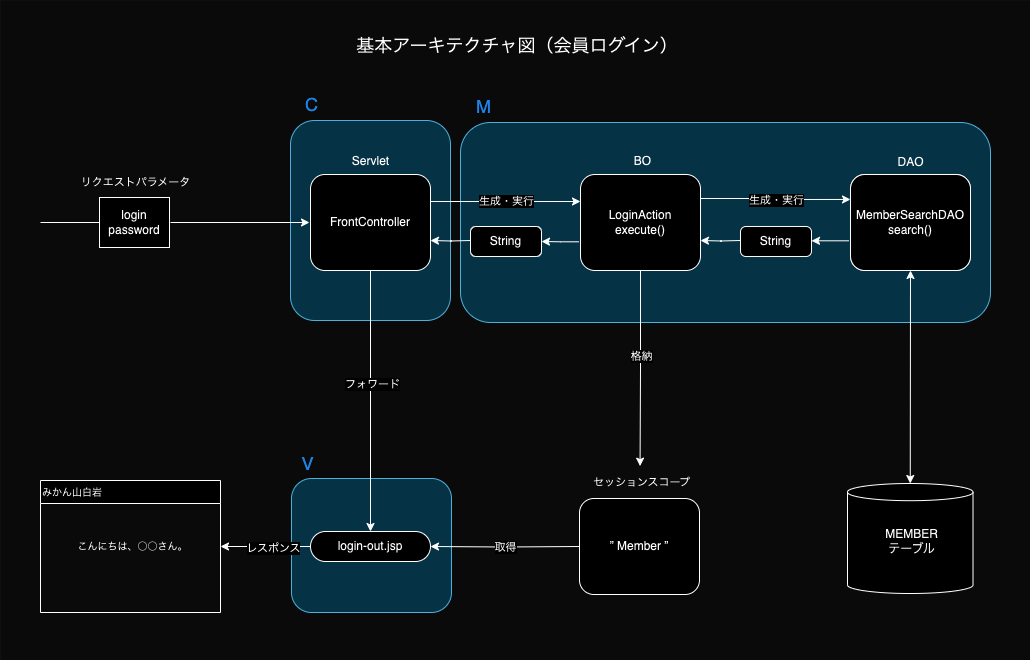

The diagram above was exported from draw.io. Its source (the exported page's mxGraphModel, read from the mxfile embedded in the PNG):
<mxGraphModel dx="1190" dy="1036" grid="1" gridSize="10" guides="1" tooltips="1" connect="1" arrows="1" fold="1" page="1" pageScale="1" pageWidth="1169" pageHeight="827" math="0" shadow="0">
  <root>
    <mxCell id="0" />
    <mxCell id="1" parent="0" />
    <mxCell id="YDY7NeIHiScnTx2sP_Nd-1" value="" style="rounded=0;whiteSpace=wrap;html=1;strokeColor=none;fillColor=#F5F5F5;" vertex="1" parent="1">
      <mxGeometry x="80" y="50" width="1030" height="660" as="geometry" />
    </mxCell>
    <mxCell id="z_bGwHd_6OMsOrJECzyn-67" value="" style="rounded=1;whiteSpace=wrap;html=1;strokeColor=#10739e;fillColor=#b1ddf0;" parent="1" vertex="1">
      <mxGeometry x="371" y="528" width="160" height="134" as="geometry" />
    </mxCell>
    <mxCell id="z_bGwHd_6OMsOrJECzyn-66" value="" style="rounded=1;whiteSpace=wrap;html=1;strokeColor=#10739e;fillColor=#b1ddf0;" parent="1" vertex="1">
      <mxGeometry x="540" y="172" width="530" height="200" as="geometry" />
    </mxCell>
    <mxCell id="z_bGwHd_6OMsOrJECzyn-65" value="" style="rounded=1;whiteSpace=wrap;html=1;strokeColor=#10739e;fillColor=#b1ddf0;" parent="1" vertex="1">
      <mxGeometry x="370" y="170" width="160" height="200" as="geometry" />
    </mxCell>
    <mxCell id="z_bGwHd_6OMsOrJECzyn-2" value="" style="edgeStyle=orthogonalEdgeStyle;rounded=0;orthogonalLoop=1;jettySize=auto;html=1;entryX=0;entryY=0.5;entryDx=0;entryDy=0;" parent="1" edge="1">
      <mxGeometry relative="1" as="geometry">
        <mxPoint x="389" y="272.0000000000002" as="targetPoint" />
        <mxPoint x="250" y="272" as="sourcePoint" />
      </mxGeometry>
    </mxCell>
    <mxCell id="gi2PvxMqB26ysi8tzB1R-29" value="login&lt;br&gt;password" style="rounded=0;whiteSpace=wrap;html=1;" parent="1" vertex="1">
      <mxGeometry x="179" y="247" width="70" height="50" as="geometry" />
    </mxCell>
    <mxCell id="gi2PvxMqB26ysi8tzB1R-30" value="&lt;font style=&quot;font-size: 11px;&quot;&gt;リクエストパラメータ&lt;/font&gt;" style="text;html=1;align=center;verticalAlign=middle;resizable=0;points=[];autosize=1;strokeColor=none;fillColor=none;" parent="1" vertex="1">
      <mxGeometry x="150" y="217" width="130" height="30" as="geometry" />
    </mxCell>
    <mxCell id="z_bGwHd_6OMsOrJECzyn-17" value="" style="edgeStyle=orthogonalEdgeStyle;rounded=0;orthogonalLoop=1;jettySize=auto;html=1;exitX=1;exitY=0.25;exitDx=0;exitDy=0;entryX=0;entryY=0.25;entryDx=0;entryDy=0;" parent="1" edge="1">
      <mxGeometry relative="1" as="geometry">
        <mxPoint x="659.9999999999995" y="251.00000000000023" as="targetPoint" />
        <mxPoint x="510.00000000000045" y="251.00000000000023" as="sourcePoint" />
      </mxGeometry>
    </mxCell>
    <mxCell id="z_bGwHd_6OMsOrJECzyn-18" value="生成・実行" style="edgeLabel;html=1;align=center;verticalAlign=middle;resizable=0;points=[];" parent="z_bGwHd_6OMsOrJECzyn-17" connectable="0" vertex="1">
      <mxGeometry x="0.1908" y="-3" relative="1" as="geometry">
        <mxPoint x="-14" y="-4" as="offset" />
      </mxGeometry>
    </mxCell>
    <mxCell id="z_bGwHd_6OMsOrJECzyn-44" value="" style="edgeStyle=orthogonalEdgeStyle;rounded=0;orthogonalLoop=1;jettySize=auto;html=1;entryX=0.5;entryY=0;entryDx=0;entryDy=0;" parent="1" source="z_bGwHd_6OMsOrJECzyn-1" target="z_bGwHd_6OMsOrJECzyn-43" edge="1">
      <mxGeometry relative="1" as="geometry">
        <mxPoint x="450" y="400" as="targetPoint" />
      </mxGeometry>
    </mxCell>
    <mxCell id="z_bGwHd_6OMsOrJECzyn-45" value="フォワード" style="edgeLabel;html=1;align=center;verticalAlign=middle;resizable=0;points=[];" parent="z_bGwHd_6OMsOrJECzyn-44" connectable="0" vertex="1">
      <mxGeometry x="-0.1378" y="1" relative="1" as="geometry">
        <mxPoint as="offset" />
      </mxGeometry>
    </mxCell>
    <mxCell id="z_bGwHd_6OMsOrJECzyn-1" value="FrontController" style="rounded=1;whiteSpace=wrap;html=1;" parent="1" vertex="1">
      <mxGeometry x="390" y="224" width="120" height="96" as="geometry" />
    </mxCell>
    <mxCell id="z_bGwHd_6OMsOrJECzyn-7" value="" style="edgeStyle=orthogonalEdgeStyle;rounded=0;orthogonalLoop=1;jettySize=auto;html=1;" parent="1" edge="1">
      <mxGeometry relative="1" as="geometry">
        <mxPoint x="550" y="290" as="sourcePoint" />
        <mxPoint x="510" y="290" as="targetPoint" />
      </mxGeometry>
    </mxCell>
    <mxCell id="z_bGwHd_6OMsOrJECzyn-8" value="MemberDAO.java&lt;br&gt;search()" style="rounded=1;whiteSpace=wrap;html=1;" parent="1" vertex="1">
      <mxGeometry x="930" y="224" width="120" height="96" as="geometry" />
    </mxCell>
    <mxCell id="z_bGwHd_6OMsOrJECzyn-23" value="" style="edgeStyle=orthogonalEdgeStyle;rounded=0;orthogonalLoop=1;jettySize=auto;html=1;exitX=-0.013;exitY=0.701;exitDx=0;exitDy=0;exitPerimeter=0;" parent="1" source="z_bGwHd_6OMsOrJECzyn-5" target="z_bGwHd_6OMsOrJECzyn-13" edge="1">
      <mxGeometry relative="1" as="geometry">
        <mxPoint x="658.44" y="290.2960000000003" as="sourcePoint" />
        <mxPoint x="620.9999999999995" y="290.0000000000002" as="targetPoint" />
      </mxGeometry>
    </mxCell>
    <mxCell id="z_bGwHd_6OMsOrJECzyn-42" value="" style="edgeStyle=orthogonalEdgeStyle;rounded=0;orthogonalLoop=1;jettySize=auto;html=1;entryX=0.488;entryY=-0.046;entryDx=0;entryDy=0;entryPerimeter=0;" parent="1" source="z_bGwHd_6OMsOrJECzyn-5" target="gi2PvxMqB26ysi8tzB1R-98" edge="1">
      <mxGeometry relative="1" as="geometry" />
    </mxCell>
    <mxCell id="z_bGwHd_6OMsOrJECzyn-49" value="格納" style="edgeLabel;html=1;align=center;verticalAlign=middle;resizable=0;points=[];" parent="z_bGwHd_6OMsOrJECzyn-42" connectable="0" vertex="1">
      <mxGeometry x="-0.1378" relative="1" as="geometry">
        <mxPoint as="offset" />
      </mxGeometry>
    </mxCell>
    <mxCell id="z_bGwHd_6OMsOrJECzyn-5" value="LoginAction&lt;br&gt;execute()" style="rounded=1;whiteSpace=wrap;html=1;" parent="1" vertex="1">
      <mxGeometry x="660" y="224" width="120" height="96" as="geometry" />
    </mxCell>
    <mxCell id="z_bGwHd_6OMsOrJECzyn-10" value="Servlet" style="text;html=1;align=center;verticalAlign=middle;resizable=0;points=[];autosize=1;strokeColor=none;fillColor=none;" parent="1" vertex="1">
      <mxGeometry x="420" y="196" width="60" height="30" as="geometry" />
    </mxCell>
    <mxCell id="z_bGwHd_6OMsOrJECzyn-11" value="BO" style="text;html=1;align=center;verticalAlign=middle;resizable=0;points=[];autosize=1;strokeColor=none;fillColor=none;" parent="1" vertex="1">
      <mxGeometry x="702" y="196" width="40" height="30" as="geometry" />
    </mxCell>
    <mxCell id="z_bGwHd_6OMsOrJECzyn-12" value="DAO" style="text;html=1;align=center;verticalAlign=middle;resizable=0;points=[];autosize=1;strokeColor=none;fillColor=none;" parent="1" vertex="1">
      <mxGeometry x="965" y="197" width="50" height="30" as="geometry" />
    </mxCell>
    <mxCell id="z_bGwHd_6OMsOrJECzyn-13" value="String" style="rounded=1;whiteSpace=wrap;html=1;arcSize=18;" parent="1" vertex="1">
      <mxGeometry x="550" y="276" width="71" height="30" as="geometry" />
    </mxCell>
    <mxCell id="z_bGwHd_6OMsOrJECzyn-27" value="" style="edgeStyle=orthogonalEdgeStyle;rounded=0;orthogonalLoop=1;jettySize=auto;html=1;" parent="1" edge="1">
      <mxGeometry relative="1" as="geometry">
        <mxPoint x="820" y="290" as="sourcePoint" />
        <mxPoint x="780" y="290" as="targetPoint" />
      </mxGeometry>
    </mxCell>
    <mxCell id="z_bGwHd_6OMsOrJECzyn-28" value="" style="edgeStyle=orthogonalEdgeStyle;rounded=0;orthogonalLoop=1;jettySize=auto;html=1;exitX=-0.013;exitY=0.701;exitDx=0;exitDy=0;exitPerimeter=0;" parent="1" edge="1">
      <mxGeometry relative="1" as="geometry">
        <mxPoint x="928.44" y="290.2960000000003" as="sourcePoint" />
        <mxPoint x="890.9999999999995" y="290.0000000000002" as="targetPoint" />
      </mxGeometry>
    </mxCell>
    <mxCell id="z_bGwHd_6OMsOrJECzyn-29" value="MemberSearchDAO&lt;br&gt;search()" style="rounded=1;whiteSpace=wrap;html=1;" parent="1" vertex="1">
      <mxGeometry x="930" y="224" width="120" height="96" as="geometry" />
    </mxCell>
    <mxCell id="z_bGwHd_6OMsOrJECzyn-31" value="String" style="rounded=1;whiteSpace=wrap;html=1;arcSize=18;" parent="1" vertex="1">
      <mxGeometry x="820" y="276" width="71" height="30" as="geometry" />
    </mxCell>
    <mxCell id="z_bGwHd_6OMsOrJECzyn-35" value="" style="edgeStyle=orthogonalEdgeStyle;rounded=0;orthogonalLoop=1;jettySize=auto;html=1;entryX=0;entryY=0.26;entryDx=0;entryDy=0;entryPerimeter=0;exitX=1;exitY=0.25;exitDx=0;exitDy=0;" parent="1" source="z_bGwHd_6OMsOrJECzyn-5" target="z_bGwHd_6OMsOrJECzyn-29" edge="1">
      <mxGeometry relative="1" as="geometry">
        <mxPoint x="891" y="248.99999999999977" as="sourcePoint" />
      </mxGeometry>
    </mxCell>
    <mxCell id="z_bGwHd_6OMsOrJECzyn-40" value="生成・実行" style="edgeLabel;html=1;align=center;verticalAlign=middle;resizable=0;points=[];" parent="z_bGwHd_6OMsOrJECzyn-35" connectable="0" vertex="1">
      <mxGeometry x="0.0109" relative="1" as="geometry">
        <mxPoint as="offset" />
      </mxGeometry>
    </mxCell>
    <mxCell id="z_bGwHd_6OMsOrJECzyn-38" value="" style="endArrow=none;html=1;rounded=0;entryX=0;entryY=0.5;entryDx=0;entryDy=0;" parent="1" target="gi2PvxMqB26ysi8tzB1R-29" edge="1">
      <mxGeometry width="50" height="50" relative="1" as="geometry">
        <mxPoint x="120" y="272" as="sourcePoint" />
        <mxPoint x="145" y="271.78" as="targetPoint" />
      </mxGeometry>
    </mxCell>
    <mxCell id="z_bGwHd_6OMsOrJECzyn-52" value="" style="edgeStyle=orthogonalEdgeStyle;rounded=0;orthogonalLoop=1;jettySize=auto;html=1;entryX=1;entryY=0.5;entryDx=0;entryDy=0;" parent="1" source="z_bGwHd_6OMsOrJECzyn-43" target="z_bGwHd_6OMsOrJECzyn-50" edge="1">
      <mxGeometry relative="1" as="geometry">
        <mxPoint x="310" y="596" as="targetPoint" />
      </mxGeometry>
    </mxCell>
    <mxCell id="z_bGwHd_6OMsOrJECzyn-53" value="レスポンス" style="edgeLabel;html=1;align=center;verticalAlign=middle;resizable=0;points=[];" parent="z_bGwHd_6OMsOrJECzyn-52" connectable="0" vertex="1">
      <mxGeometry x="-0.1518" y="1" relative="1" as="geometry">
        <mxPoint as="offset" />
      </mxGeometry>
    </mxCell>
    <mxCell id="z_bGwHd_6OMsOrJECzyn-43" value="login-out.jsp" style="rounded=1;whiteSpace=wrap;html=1;arcSize=50;" parent="1" vertex="1">
      <mxGeometry x="390" y="581" width="120" height="30" as="geometry" />
    </mxCell>
    <mxCell id="z_bGwHd_6OMsOrJECzyn-46" value="" style="edgeStyle=orthogonalEdgeStyle;rounded=0;orthogonalLoop=1;jettySize=auto;html=1;entryX=1;entryY=0.5;entryDx=0;entryDy=0;" parent="1" target="z_bGwHd_6OMsOrJECzyn-43" edge="1">
      <mxGeometry relative="1" as="geometry">
        <mxPoint x="578.5" y="596" as="targetPoint" />
        <mxPoint x="658.5000000000005" y="596" as="sourcePoint" />
      </mxGeometry>
    </mxCell>
    <mxCell id="z_bGwHd_6OMsOrJECzyn-47" value="取得" style="edgeLabel;html=1;align=center;verticalAlign=middle;resizable=0;points=[];" parent="z_bGwHd_6OMsOrJECzyn-46" connectable="0" vertex="1">
      <mxGeometry x="-0.0085" relative="1" as="geometry">
        <mxPoint as="offset" />
      </mxGeometry>
    </mxCell>
    <mxCell id="z_bGwHd_6OMsOrJECzyn-50" value="&lt;div style=&quot;&quot;&gt;&lt;span style=&quot;font-weight: normal; background-color: initial;&quot;&gt;&lt;font style=&quot;font-size: 10px;&quot;&gt;みかん山白岩&lt;/font&gt;&lt;/span&gt;&lt;/div&gt;" style="swimlane;whiteSpace=wrap;html=1;align=left;" parent="1" vertex="1">
      <mxGeometry x="120" y="530" width="180" height="132" as="geometry" />
    </mxCell>
    <mxCell id="z_bGwHd_6OMsOrJECzyn-51" value="&lt;font style=&quot;font-size: 10px;&quot;&gt;こんにちは、○○さん。&lt;/font&gt;" style="text;html=1;align=center;verticalAlign=middle;resizable=0;points=[];autosize=1;strokeColor=none;fillColor=none;" parent="z_bGwHd_6OMsOrJECzyn-50" vertex="1">
      <mxGeometry x="27" y="51" width="130" height="30" as="geometry" />
    </mxCell>
    <mxCell id="z_bGwHd_6OMsOrJECzyn-63" value="" style="endArrow=classic;startArrow=classic;html=1;rounded=0;exitX=0.5;exitY=1;exitDx=0;exitDy=0;entryX=0.5;entryY=0;entryDx=0;entryDy=0;entryPerimeter=0;" parent="1" source="z_bGwHd_6OMsOrJECzyn-29" target="z_bGwHd_6OMsOrJECzyn-57" edge="1">
      <mxGeometry width="50" height="50" relative="1" as="geometry">
        <mxPoint x="990" y="380" as="sourcePoint" />
        <mxPoint x="990" y="430" as="targetPoint" />
      </mxGeometry>
    </mxCell>
    <mxCell id="gi2PvxMqB26ysi8tzB1R-98" value="&lt;font style=&quot;font-size: 11px;&quot;&gt;セッションスコープ&lt;/font&gt;" style="text;html=1;align=center;verticalAlign=middle;resizable=0;points=[];autosize=1;strokeColor=none;fillColor=none;" parent="1" vertex="1">
      <mxGeometry x="661" y="517" width="120" height="30" as="geometry" />
    </mxCell>
    <mxCell id="z_bGwHd_6OMsOrJECzyn-64" value="” Member ”" style="rounded=1;whiteSpace=wrap;html=1;" parent="1" vertex="1">
      <mxGeometry x="659" y="548" width="120" height="96" as="geometry" />
    </mxCell>
    <mxCell id="z_bGwHd_6OMsOrJECzyn-57" value="" style="shape=cylinder3;whiteSpace=wrap;html=1;boundedLbl=1;backgroundOutline=1;size=8.594919840494725;" parent="1" vertex="1">
      <mxGeometry x="927" y="533" width="125.5" height="110" as="geometry" />
    </mxCell>
    <mxCell id="z_bGwHd_6OMsOrJECzyn-59" value="MEMBER&lt;br&gt;テーブル" style="text;html=1;align=center;verticalAlign=middle;resizable=0;points=[];autosize=1;strokeColor=none;fillColor=none;" parent="1" vertex="1">
      <mxGeometry x="951" y="571" width="80" height="40" as="geometry" />
    </mxCell>
    <mxCell id="z_bGwHd_6OMsOrJECzyn-68" value="&lt;font color=&quot;#3399ff&quot;&gt;&lt;span style=&quot;font-size: 18px;&quot;&gt;C&lt;br&gt;&lt;/span&gt;&lt;/font&gt;" style="text;html=1;align=center;verticalAlign=middle;resizable=0;points=[];autosize=1;strokeColor=none;fillColor=none;" parent="1" vertex="1">
      <mxGeometry x="371" y="134" width="40" height="40" as="geometry" />
    </mxCell>
    <mxCell id="z_bGwHd_6OMsOrJECzyn-69" value="&lt;font color=&quot;#3399ff&quot;&gt;&lt;span style=&quot;font-size: 18px;&quot;&gt;M&lt;/span&gt;&lt;/font&gt;" style="text;html=1;align=center;verticalAlign=middle;resizable=0;points=[];autosize=1;strokeColor=none;fillColor=none;" parent="1" vertex="1">
      <mxGeometry x="543" y="136" width="40" height="40" as="geometry" />
    </mxCell>
    <mxCell id="z_bGwHd_6OMsOrJECzyn-70" value="&lt;font color=&quot;#3399ff&quot;&gt;&lt;span style=&quot;font-size: 18px;&quot;&gt;V&lt;/span&gt;&lt;/font&gt;" style="text;html=1;align=center;verticalAlign=middle;resizable=0;points=[];autosize=1;strokeColor=none;fillColor=none;" parent="1" vertex="1">
      <mxGeometry x="367" y="493" width="40" height="40" as="geometry" />
    </mxCell>
    <mxCell id="YDY7NeIHiScnTx2sP_Nd-2" value="&lt;font style=&quot;font-size: 18px;&quot;&gt;基本アーキテクチャ図（会員ログイン）&lt;/font&gt;" style="text;html=1;align=center;verticalAlign=middle;whiteSpace=wrap;rounded=0;" vertex="1" parent="1">
      <mxGeometry x="422" y="80" width="350" height="30" as="geometry" />
    </mxCell>
  </root>
</mxGraphModel>